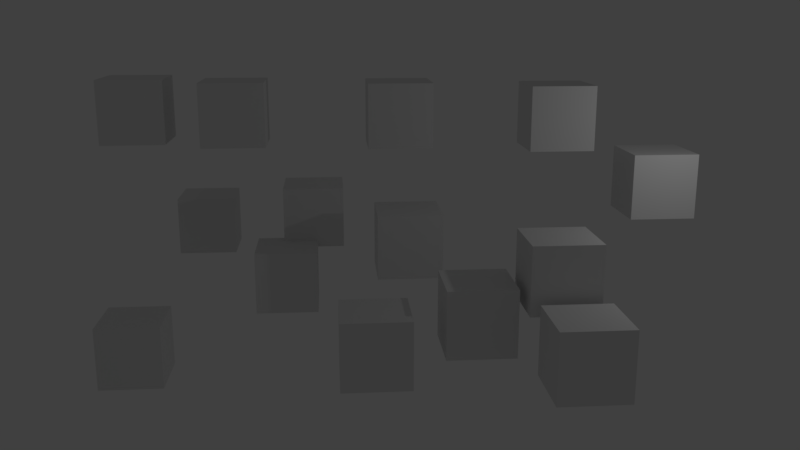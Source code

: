 # Source: upbge_test.blend  (saved by Blender 2.77.3; exported with 4.5.12 LTS)
import bpy
from mathutils import Matrix  # noqa: F401  (used for matrix-valued properties, if any)

bpy.ops.wm.read_factory_settings(use_empty=True)
scene = bpy.context.scene
scene.name = 'Scene'

# ---- collections
col_collection_1 = bpy.data.collections.new('Collection 1'); scene.collection.children.link(col_collection_1)
col_collection_11 = bpy.data.collections.new('Collection 11'); scene.collection.children.link(col_collection_11)
col_collection_11.hide_render = True
col_collection_11.hide_viewport = True

# ---- materials (node trees are filled in below, after node groups)
mat_material_001 = bpy.data.materials.new('Material.001')
mat_material_001.alpha_threshold = 0.0
mat_material_001.use_transparent_shadow = False
mat_material_001.roughness = 0.5
mat_material_001.line_color = (0.0, 0.0, 0.0, 1.0)
mat_material = bpy.data.materials.new('Material')
mat_material.alpha_threshold = 0.0
mat_material.use_transparent_shadow = False
mat_material.diffuse_color = (0.8, 0.01307, 0.0, 1.0)
mat_material.roughness = 0.5
mat_material.line_color = (0.0, 0.0, 0.0, 1.0)

# ---- material node trees

# ---- world
world_world = bpy.data.worlds.new('World'); scene.world = world_world
world_world.color = (0.05088, 0.05088, 0.05088)
world_world.use_sun_shadow = False
world_world.sun_shadow_jitter_overblur = 0.0
world_world.cycles.sampling_method = 'MANUAL'

# ---- cameras
cam_camera = bpy.data.cameras.new('Camera')
cam_camera.clip_end = 100.0
cam_camera.lens = 35.0
cam_camera.sensor_width = 32.0
cam_camera.sensor_height = 18.0
cam_camera.ortho_scale = 7.314
cam_camera.dof.focus_distance = 0.0
cam_camera.dof.aperture_fstop = 128.0

# ---- lights
light_lamp = bpy.data.lights.new('Lamp', 'POINT')
light_lamp.transmission_factor = 0.0
light_lamp.cutoff_distance = 30.0
light_lamp.energy = 100.0
light_lamp.shadow_buffer_clip_start = 1.001
light_lamp.shadow_soft_size = 0.1
light_lamp.shadow_maximum_resolution = 0.006
light_lamp.use_absolute_resolution = True

# ---- meshes
me_cube_014 = bpy.data.meshes.new('Cube.014')
me_cube_014.from_pydata([(1.0, 1.0, -1.0), (1.0, -1.0, -1.0), (-1.0, -1.0, -1.0), (-1.0, 1.0, -1.0), (1.0, 1.0, 1.0), (1.0, -1.0, 1.0), (-1.0, -1.0, 1.0), (-1.0, 1.0, 1.0)], [], [(0, 1, 2, 3), (4, 7, 6, 5), (0, 4, 5, 1), (1, 5, 6, 2), (2, 6, 7, 3), (4, 0, 3, 7)])
me_cube_014.materials.append(mat_material_001)
me_cube_014.use_remesh_preserve_volume = False
me_cube_014.use_remesh_preserve_attributes = False
me_cube_014.use_mirror_vertex_groups = False
me_cube_014.update()
me_cube_013 = bpy.data.meshes.new('Cube.013')
me_cube_013.from_pydata([(1.0, 1.0, -1.0), (1.0, -1.0, -1.0), (-1.0, -1.0, -1.0), (-1.0, 1.0, -1.0), (1.0, 1.0, 1.0), (1.0, -1.0, 1.0), (-1.0, -1.0, 1.0), (-1.0, 1.0, 1.0)], [], [(0, 1, 2, 3), (4, 7, 6, 5), (0, 4, 5, 1), (1, 5, 6, 2), (2, 6, 7, 3), (4, 0, 3, 7)])
me_cube_013.materials.append(mat_material_001)
me_cube_013.use_remesh_preserve_volume = False
me_cube_013.use_remesh_preserve_attributes = False
me_cube_013.use_mirror_vertex_groups = False
me_cube_013.update()
me_cube_012 = bpy.data.meshes.new('Cube.012')
me_cube_012.from_pydata([(1.0, 1.0, -1.0), (1.0, -1.0, -1.0), (-1.0, -1.0, -1.0), (-1.0, 1.0, -1.0), (1.0, 1.0, 1.0), (1.0, -1.0, 1.0), (-1.0, -1.0, 1.0), (-1.0, 1.0, 1.0)], [], [(0, 1, 2, 3), (4, 7, 6, 5), (0, 4, 5, 1), (1, 5, 6, 2), (2, 6, 7, 3), (4, 0, 3, 7)])
me_cube_012.materials.append(mat_material_001)
me_cube_012.use_remesh_preserve_volume = False
me_cube_012.use_remesh_preserve_attributes = False
me_cube_012.use_mirror_vertex_groups = False
me_cube_012.update()
me_cube_011 = bpy.data.meshes.new('Cube.011')
me_cube_011.from_pydata([(1.0, 1.0, -1.0), (1.0, -1.0, -1.0), (-1.0, -1.0, -1.0), (-1.0, 1.0, -1.0), (1.0, 1.0, 1.0), (1.0, -1.0, 1.0), (-1.0, -1.0, 1.0), (-1.0, 1.0, 1.0)], [], [(0, 1, 2, 3), (4, 7, 6, 5), (0, 4, 5, 1), (1, 5, 6, 2), (2, 6, 7, 3), (4, 0, 3, 7)])
me_cube_011.materials.append(mat_material_001)
me_cube_011.use_remesh_preserve_volume = False
me_cube_011.use_remesh_preserve_attributes = False
me_cube_011.use_mirror_vertex_groups = False
me_cube_011.update()
me_cube_010 = bpy.data.meshes.new('Cube.010')
me_cube_010.from_pydata([(1.0, 1.0, -1.0), (1.0, -1.0, -1.0), (-1.0, -1.0, -1.0), (-1.0, 1.0, -1.0), (1.0, 1.0, 1.0), (1.0, -1.0, 1.0), (-1.0, -1.0, 1.0), (-1.0, 1.0, 1.0)], [], [(0, 1, 2, 3), (4, 7, 6, 5), (0, 4, 5, 1), (1, 5, 6, 2), (2, 6, 7, 3), (4, 0, 3, 7)])
me_cube_010.materials.append(mat_material_001)
me_cube_010.use_remesh_preserve_volume = False
me_cube_010.use_remesh_preserve_attributes = False
me_cube_010.use_mirror_vertex_groups = False
me_cube_010.update()
me_cube_009 = bpy.data.meshes.new('Cube.009')
me_cube_009.from_pydata([(1.0, 1.0, -1.0), (1.0, -1.0, -1.0), (-1.0, -1.0, -1.0), (-1.0, 1.0, -1.0), (1.0, 1.0, 1.0), (1.0, -1.0, 1.0), (-1.0, -1.0, 1.0), (-1.0, 1.0, 1.0)], [], [(0, 1, 2, 3), (4, 7, 6, 5), (0, 4, 5, 1), (1, 5, 6, 2), (2, 6, 7, 3), (4, 0, 3, 7)])
me_cube_009.materials.append(mat_material_001)
me_cube_009.use_remesh_preserve_volume = False
me_cube_009.use_remesh_preserve_attributes = False
me_cube_009.use_mirror_vertex_groups = False
me_cube_009.update()
me_cube_008 = bpy.data.meshes.new('Cube.008')
me_cube_008.from_pydata([(1.0, 1.0, -1.0), (1.0, -1.0, -1.0), (-1.0, -1.0, -1.0), (-1.0, 1.0, -1.0), (1.0, 1.0, 1.0), (1.0, -1.0, 1.0), (-1.0, -1.0, 1.0), (-1.0, 1.0, 1.0)], [], [(0, 1, 2, 3), (4, 7, 6, 5), (0, 4, 5, 1), (1, 5, 6, 2), (2, 6, 7, 3), (4, 0, 3, 7)])
me_cube_008.materials.append(mat_material_001)
me_cube_008.use_remesh_preserve_volume = False
me_cube_008.use_remesh_preserve_attributes = False
me_cube_008.use_mirror_vertex_groups = False
me_cube_008.update()
me_cube_007 = bpy.data.meshes.new('Cube.007')
me_cube_007.from_pydata([(1.0, 1.0, -1.0), (1.0, -1.0, -1.0), (-1.0, -1.0, -1.0), (-1.0, 1.0, -1.0), (1.0, 1.0, 1.0), (1.0, -1.0, 1.0), (-1.0, -1.0, 1.0), (-1.0, 1.0, 1.0)], [], [(0, 1, 2, 3), (4, 7, 6, 5), (0, 4, 5, 1), (1, 5, 6, 2), (2, 6, 7, 3), (4, 0, 3, 7)])
me_cube_007.materials.append(mat_material_001)
me_cube_007.use_remesh_preserve_volume = False
me_cube_007.use_remesh_preserve_attributes = False
me_cube_007.use_mirror_vertex_groups = False
me_cube_007.update()
me_cube_006 = bpy.data.meshes.new('Cube.006')
me_cube_006.from_pydata([(1.0, 1.0, -1.0), (1.0, -1.0, -1.0), (-1.0, -1.0, -1.0), (-1.0, 1.0, -1.0), (1.0, 1.0, 1.0), (1.0, -1.0, 1.0), (-1.0, -1.0, 1.0), (-1.0, 1.0, 1.0)], [], [(0, 1, 2, 3), (4, 7, 6, 5), (0, 4, 5, 1), (1, 5, 6, 2), (2, 6, 7, 3), (4, 0, 3, 7)])
me_cube_006.materials.append(mat_material_001)
me_cube_006.use_remesh_preserve_volume = False
me_cube_006.use_remesh_preserve_attributes = False
me_cube_006.use_mirror_vertex_groups = False
me_cube_006.update()
me_cube_005 = bpy.data.meshes.new('Cube.005')
me_cube_005.from_pydata([(1.0, 1.0, -1.0), (1.0, -1.0, -1.0), (-1.0, -1.0, -1.0), (-1.0, 1.0, -1.0), (1.0, 1.0, 1.0), (1.0, -1.0, 1.0), (-1.0, -1.0, 1.0), (-1.0, 1.0, 1.0)], [], [(0, 1, 2, 3), (4, 7, 6, 5), (0, 4, 5, 1), (1, 5, 6, 2), (2, 6, 7, 3), (4, 0, 3, 7)])
me_cube_005.materials.append(mat_material_001)
me_cube_005.use_remesh_preserve_volume = False
me_cube_005.use_remesh_preserve_attributes = False
me_cube_005.use_mirror_vertex_groups = False
me_cube_005.update()
me_cube_004 = bpy.data.meshes.new('Cube.004')
me_cube_004.from_pydata([(1.0, 1.0, -1.0), (1.0, -1.0, -1.0), (-1.0, -1.0, -1.0), (-1.0, 1.0, -1.0), (1.0, 1.0, 1.0), (1.0, -1.0, 1.0), (-1.0, -1.0, 1.0), (-1.0, 1.0, 1.0)], [], [(0, 1, 2, 3), (4, 7, 6, 5), (0, 4, 5, 1), (1, 5, 6, 2), (2, 6, 7, 3), (4, 0, 3, 7)])
me_cube_004.materials.append(mat_material_001)
me_cube_004.use_remesh_preserve_volume = False
me_cube_004.use_remesh_preserve_attributes = False
me_cube_004.use_mirror_vertex_groups = False
me_cube_004.update()
me_cube_003 = bpy.data.meshes.new('Cube.003')
me_cube_003.from_pydata([(1.0, 1.0, -1.0), (1.0, -1.0, -1.0), (-1.0, -1.0, -1.0), (-1.0, 1.0, -1.0), (1.0, 1.0, 1.0), (1.0, -1.0, 1.0), (-1.0, -1.0, 1.0), (-1.0, 1.0, 1.0)], [], [(0, 1, 2, 3), (4, 7, 6, 5), (0, 4, 5, 1), (1, 5, 6, 2), (2, 6, 7, 3), (4, 0, 3, 7)])
me_cube_003.materials.append(mat_material_001)
me_cube_003.use_remesh_preserve_volume = False
me_cube_003.use_remesh_preserve_attributes = False
me_cube_003.use_mirror_vertex_groups = False
me_cube_003.update()
me_cube_002 = bpy.data.meshes.new('Cube.002')
me_cube_002.from_pydata([(1.0, 1.0, -1.0), (1.0, -1.0, -1.0), (-1.0, -1.0, -1.0), (-1.0, 1.0, -1.0), (1.0, 1.0, 1.0), (1.0, -1.0, 1.0), (-1.0, -1.0, 1.0), (-1.0, 1.0, 1.0)], [], [(0, 1, 2, 3), (4, 7, 6, 5), (0, 4, 5, 1), (1, 5, 6, 2), (2, 6, 7, 3), (4, 0, 3, 7)])
me_cube_002.materials.append(mat_material_001)
me_cube_002.use_remesh_preserve_volume = False
me_cube_002.use_remesh_preserve_attributes = False
me_cube_002.use_mirror_vertex_groups = False
me_cube_002.update()
me_cube = bpy.data.meshes.new('Cube')
me_cube.from_pydata([(1.0, 1.0, -1.0), (1.0, -1.0, -1.0), (-1.0, -1.0, -1.0), (-1.0, 1.0, -1.0), (1.0, 1.0, 1.0), (1.0, -1.0, 1.0), (-1.0, -1.0, 1.0), (-1.0, 1.0, 1.0)], [], [(0, 1, 2, 3), (4, 7, 6, 5), (0, 4, 5, 1), (1, 5, 6, 2), (2, 6, 7, 3), (4, 0, 3, 7)])
me_cube.materials.append(mat_material_001)
me_cube.use_remesh_preserve_volume = False
me_cube.use_remesh_preserve_attributes = False
me_cube.use_mirror_vertex_groups = False
me_cube.update()
me_cube_001 = bpy.data.meshes.new('Cube.001')
me_cube_001.from_pydata([(-0.9808, 7.153e-07, 0.1951), (-0.9239, 7.153e-07, 0.3827), (-0.8315, 7.153e-07, 0.5556), (-0.7071, 7.153e-07, 0.7071), (-0.5556, 7.153e-07, 0.8315), (-0.3827, 7.153e-07, 0.9239), (-0.1951, 7.153e-07, 0.9808), (-1.0, 7.153e-07, -7.153e-07), (-0.9808, 7.153e-07, -0.1951), (-0.9239, 7.153e-07, -0.3827), (-0.8315, 7.153e-07, -0.5556), (-0.7071, 7.153e-07, -0.7071), (-0.5556, 7.153e-07, -0.8315), (-0.3827, 7.153e-07, -0.9239), (-0.1951, 7.153e-07, -0.9808), (-0.9619, 0.1913, 0.1951), (-0.9061, 0.1802, 0.3827), (-0.8155, 0.1622, 0.5556), (-0.6935, 0.138, 0.7071), (-0.5449, 0.1084, 0.8315), (-0.3753, 0.07466, 0.9239), (-0.1913, 0.03806, 0.9808), (-0.9808, 0.1951, -7.153e-07), (-0.9619, 0.1913, -0.1951), (-0.9061, 0.1802, -0.3827), (-0.8155, 0.1622, -0.5556), (-0.6935, 0.138, -0.7071), (-0.5449, 0.1084, -0.8315), (-0.3753, 0.07466, -0.9239), (-0.1913, 0.03806, -0.9808), (-0.9061, 0.3753, 0.1951), (-0.8536, 0.3536, 0.3827), (-0.7682, 0.3182, 0.5556), (-0.6533, 0.2706, 0.7071), (-0.5133, 0.2126, 0.8315), (-0.3536, 0.1464, 0.9239), (-0.1802, 0.07466, 0.9808), (-0.9239, 0.3827, -7.153e-07), (-0.9061, 0.3753, -0.1951), (-0.8536, 0.3536, -0.3827), (-0.7682, 0.3182, -0.5556), (-0.6533, 0.2706, -0.7071), (-0.5133, 0.2126, -0.8315), (-0.3536, 0.1464, -0.9239), (-0.1802, 0.07466, -0.9808), (-0.8155, 0.5449, 0.1951), (-0.7682, 0.5133, 0.3827), (-0.6913, 0.4619, 0.5556), (-0.5879, 0.3928, 0.7071), (-0.4619, 0.3087, 0.8315), (-0.3182, 0.2126, 0.9239), (-0.1622, 0.1084, 0.9808), (-0.8315, 0.5556, -7.153e-07), (-0.8155, 0.5449, -0.1951), (-0.7682, 0.5133, -0.3827), (-0.6913, 0.4619, -0.5556), (-0.5879, 0.3928, -0.7071), (-0.4619, 0.3087, -0.8315), (-0.3182, 0.2126, -0.9239), (-0.1622, 0.1084, -0.9808), (-0.6935, 0.6935, 0.1951), (-0.6533, 0.6533, 0.3827), (-0.5879, 0.5879, 0.5556), (-0.5, 0.5, 0.7071), (-0.3928, 0.3928, 0.8315), (-0.2706, 0.2706, 0.9239), (-0.1379, 0.138, 0.9808), (-0.7071, 0.7071, -7.153e-07), (-0.6935, 0.6935, -0.1951), (-0.6533, 0.6533, -0.3827), (-0.5879, 0.5879, -0.5556), (-0.5, 0.5, -0.7071), (-0.3928, 0.3928, -0.8315), (-0.2706, 0.2706, -0.9239), (-0.1379, 0.138, -0.9808), (-0.5449, 0.8155, 0.1951), (-0.5133, 0.7682, 0.3827), (-0.4619, 0.6913, 0.5556), (-0.3928, 0.5879, 0.7071), (-0.3087, 0.4619, 0.8315), (-0.2126, 0.3182, 0.9239), (-0.1084, 0.1622, 0.9808), (-0.5556, 0.8315, -7.153e-07), (-0.5449, 0.8155, -0.1951), (-0.5133, 0.7682, -0.3827), (-0.4619, 0.6913, -0.5556), (-0.3928, 0.5879, -0.7071), (-0.3087, 0.4619, -0.8315), (-0.2126, 0.3182, -0.9239), (-0.1084, 0.1622, -0.9808), (-0.3753, 0.9061, 0.1951), (-0.3536, 0.8536, 0.3827), (-0.3182, 0.7682, 0.5556), (-0.2706, 0.6533, 0.7071), (-0.2126, 0.5133, 0.8315), (-0.1464, 0.3536, 0.9239), (-0.07466, 0.1802, 0.9808), (-0.3827, 0.9239, -7.153e-07), (-0.3753, 0.9061, -0.1951), (-0.3536, 0.8536, -0.3827), (-0.3182, 0.7682, -0.5556), (-0.2706, 0.6533, -0.7071), (-0.2126, 0.5133, -0.8315), (-0.1464, 0.3536, -0.9239), (-0.07466, 0.1802, -0.9808), (-0.1913, 0.9619, 0.1951), (-0.1802, 0.9061, 0.3827), (-0.1622, 0.8155, 0.5556), (-0.1379, 0.6935, 0.7071), (-0.1084, 0.5449, 0.8315), (-0.07466, 0.3753, 0.9239), (-0.03806, 0.1913, 0.9808), (-0.1951, 0.9808, -7.153e-07), (-0.1913, 0.9619, -0.1951), (-0.1802, 0.9061, -0.3827), (-0.1622, 0.8155, -0.5556), (-0.1379, 0.6935, -0.7071), (-0.1084, 0.5449, -0.8315), (-0.07466, 0.3753, -0.9239), (-0.03806, 0.1913, -0.9808), (1.192e-06, 0.9808, 0.1951), (1.192e-06, 0.9239, 0.3827), (1.192e-06, 0.8315, 0.5556), (1.192e-06, 0.7071, 0.7071), (1.192e-06, 0.5556, 0.8315), (1.192e-06, 0.3827, 0.9239), (1.192e-06, 0.1951, 0.9808), (1.192e-06, 1.0, -7.153e-07), (1.192e-06, 0.9808, -0.1951), (1.192e-06, 0.9239, -0.3827), (1.192e-06, 0.8315, -0.5556), (1.192e-06, 0.7071, -0.7071), (1.192e-06, 0.5556, -0.8315), (1.192e-06, 0.3827, -0.9239), (1.192e-06, 0.1951, -0.9808), (0.1913, 0.9619, 0.1951), (0.1802, 0.9061, 0.3827), (0.1622, 0.8155, 0.5556), (0.138, 0.6935, 0.7071), (0.1084, 0.5449, 0.8315), (0.07466, 0.3753, 0.9239), (0.03806, 0.1913, 0.9808), (0.1951, 0.9808, -7.153e-07), (0.1913, 0.9619, -0.1951), (0.1802, 0.9061, -0.3827), (0.1622, 0.8155, -0.5556), (0.138, 0.6935, -0.7071), (0.1084, 0.5449, -0.8315), (0.07466, 0.3753, -0.9239), (0.03806, 0.1913, -0.9808), (0.3753, 0.9061, 0.1951), (0.3536, 0.8536, 0.3827), (0.3182, 0.7682, 0.5556), (0.2706, 0.6533, 0.7071), (0.2126, 0.5133, 0.8315), (0.1464, 0.3536, 0.9239), (0.07466, 0.1802, 0.9808), (0.3827, 0.9239, -7.153e-07), (0.3753, 0.9061, -0.1951), (0.3536, 0.8536, -0.3827), (0.3182, 0.7682, -0.5556), (0.2706, 0.6533, -0.7071), (0.2126, 0.5133, -0.8315), (0.1464, 0.3536, -0.9239), (0.07466, 0.1802, -0.9808), (0.5449, 0.8155, 0.1951), (0.5133, 0.7682, 0.3827), (0.4619, 0.6913, 0.5556), (0.3928, 0.5879, 0.7071), (0.3087, 0.4619, 0.8315), (0.2126, 0.3182, 0.9239), (0.1084, 0.1622, 0.9808), (0.5556, 0.8315, -7.153e-07), (0.5449, 0.8155, -0.1951), (0.5133, 0.7682, -0.3827), (0.4619, 0.6913, -0.5556), (0.3928, 0.5879, -0.7071), (0.3087, 0.4619, -0.8315), (0.2126, 0.3182, -0.9239), (0.1084, 0.1622, -0.9808), (0.6935, 0.6935, 0.1951), (0.6533, 0.6533, 0.3827), (0.5879, 0.5879, 0.5556), (0.5, 0.5, 0.7071), (0.3928, 0.3928, 0.8315), (0.2706, 0.2706, 0.9239), (0.138, 0.138, 0.9808), (0.7071, 0.7071, -7.153e-07), (0.6935, 0.6935, -0.1951), (0.6533, 0.6533, -0.3827), (0.5879, 0.5879, -0.5556), (0.5, 0.5, -0.7071), (0.3928, 0.3928, -0.8315), (0.2706, 0.2706, -0.9239), (0.138, 0.138, -0.9808), (0.8155, 0.5449, 0.1951), (0.7682, 0.5133, 0.3827), (0.6913, 0.4619, 0.5556), (0.5879, 0.3928, 0.7071), (0.4619, 0.3087, 0.8315), (0.3182, 0.2126, 0.9239), (0.1622, 0.1084, 0.9808), (0.8315, 0.5556, -7.153e-07), (0.8155, 0.5449, -0.1951), (0.7682, 0.5133, -0.3827), (0.6913, 0.4619, -0.5556), (0.5879, 0.3928, -0.7071), (0.4619, 0.3087, -0.8315), (0.3182, 0.2126, -0.9239), (0.1622, 0.1084, -0.9808), (0.9061, 0.3753, 0.1951), (0.8536, 0.3536, 0.3827), (0.7682, 0.3182, 0.5556), (0.6533, 0.2706, 0.7071), (0.5133, 0.2126, 0.8315), (0.3536, 0.1464, 0.9239), (0.1802, 0.07466, 0.9808), (0.9239, 0.3827, -7.153e-07), (0.9061, 0.3753, -0.1951), (0.8536, 0.3536, -0.3827), (0.7682, 0.3182, -0.5556), (0.6533, 0.2706, -0.7071), (0.5133, 0.2126, -0.8315), (0.3536, 0.1464, -0.9239), (0.1802, 0.07466, -0.9808), (0.9619, 0.1913, 0.1951), (0.9061, 0.1802, 0.3827), (0.8155, 0.1622, 0.5556), (0.6935, 0.138, 0.7071), (0.5449, 0.1084, 0.8315), (0.3753, 0.07466, 0.9239), (0.1913, 0.03806, 0.9808), (0.9808, 0.1951, -7.153e-07), (0.9619, 0.1913, -0.1951), (0.9061, 0.1802, -0.3827), (0.8155, 0.1622, -0.5556), (0.6935, 0.138, -0.7071), (0.5449, 0.1084, -0.8315), (0.3753, 0.07466, -0.9239), (0.1913, 0.03806, -0.9808), (0.9808, 4.768e-07, 0.1951), (0.9239, 7.153e-07, 0.3827), (0.8315, 4.768e-07, 0.5556), (0.7071, 4.768e-07, 0.7071), (0.5556, 7.153e-07, 0.8315), (0.3827, 7.153e-07, 0.9239), (0.1951, 7.153e-07, 0.9808), (1.0, 7.153e-07, -7.153e-07), (0.9808, 7.153e-07, -0.1951), (0.9239, 7.153e-07, -0.3827), (0.8315, 4.768e-07, -0.5556), (0.7071, 4.768e-07, -0.7071), (0.5556, 7.153e-07, -0.8315), (0.3827, 7.153e-07, -0.9239), (0.1951, 7.153e-07, -0.9808), (0.9619, -0.1913, 0.1951), (0.9061, -0.1802, 0.3827), (0.8155, -0.1622, 0.5556), (0.6935, -0.1379, 0.7071), (0.5449, -0.1084, 0.8315), (0.3753, -0.07466, 0.9239), (0.1913, -0.03806, 0.9808), (0.9808, -0.1951, -7.153e-07), (0.9619, -0.1913, -0.1951), (0.9061, -0.1802, -0.3827), (0.8155, -0.1622, -0.5556), (0.6935, -0.1379, -0.7071), (0.5449, -0.1084, -0.8315), (0.3753, -0.07466, -0.9239), (0.1913, -0.03806, -0.9808), (0.9061, -0.3753, 0.1951), (0.8536, -0.3536, 0.3827), (0.7682, -0.3182, 0.5556), (0.6533, -0.2706, 0.7071), (0.5133, -0.2126, 0.8315), (0.3536, -0.1464, 0.9239), (0.1802, -0.07466, 0.9808), (0.9239, -0.3827, -7.153e-07), (0.9061, -0.3753, -0.1951), (0.8536, -0.3536, -0.3827), (0.7682, -0.3182, -0.5556), (0.6533, -0.2706, -0.7071), (0.5133, -0.2126, -0.8315), (0.3536, -0.1464, -0.9239), (0.1802, -0.07466, -0.9808), (1.192e-06, 7.153e-07, -1.0), (0.8155, -0.5449, 0.1951), (0.7682, -0.5133, 0.3827), (0.6913, -0.4619, 0.5556), (0.5879, -0.3928, 0.7071), (0.4619, -0.3087, 0.8315), (0.3182, -0.2126, 0.9239), (0.1622, -0.1084, 0.9808), (0.8315, -0.5556, -7.153e-07), (0.8155, -0.5449, -0.1951), (0.7682, -0.5133, -0.3827), (0.6913, -0.4619, -0.5556), (0.5879, -0.3928, -0.7071), (0.4619, -0.3087, -0.8315), (0.3182, -0.2126, -0.9239), (0.1622, -0.1084, -0.9808), (0.6935, -0.6935, 0.1951), (0.6533, -0.6533, 0.3827), (0.5879, -0.5879, 0.5556), (0.5, -0.5, 0.7071), (0.3928, -0.3928, 0.8315), (0.2706, -0.2706, 0.9239), (0.138, -0.1379, 0.9808), (0.7071, -0.7071, -7.153e-07), (0.6935, -0.6935, -0.1951), (0.6533, -0.6533, -0.3827), (0.5879, -0.5879, -0.5556), (0.5, -0.5, -0.7071), (0.3928, -0.3928, -0.8315), (0.2706, -0.2706, -0.9239), (0.138, -0.1379, -0.9808), (0.5449, -0.8155, 0.1951), (0.5133, -0.7682, 0.3827), (0.4619, -0.6913, 0.5556), (0.3928, -0.5879, 0.7071), (0.3087, -0.4619, 0.8315), (0.2126, -0.3182, 0.9239), (0.1084, -0.1622, 0.9808), (0.5556, -0.8315, -7.153e-07), (0.5449, -0.8155, -0.1951), (0.5133, -0.7682, -0.3827), (0.4619, -0.6913, -0.5556), (0.3928, -0.5879, -0.7071), (0.3087, -0.4619, -0.8315), (0.2126, -0.3182, -0.9239), (0.1084, -0.1622, -0.9808), (0.3753, -0.9061, 0.1951), (0.3536, -0.8536, 0.3827), (0.3182, -0.7682, 0.5556), (0.2706, -0.6533, 0.7071), (0.2126, -0.5133, 0.8315), (0.1464, -0.3536, 0.9239), (0.07466, -0.1802, 0.9808), (0.3827, -0.9239, -7.153e-07), (0.3753, -0.9061, -0.1951), (0.3536, -0.8536, -0.3827), (0.3182, -0.7682, -0.5556), (0.2706, -0.6533, -0.7071), (0.2126, -0.5133, -0.8315), (0.1464, -0.3536, -0.9239), (0.07466, -0.1802, -0.9808), (0.1913, -0.9619, 0.1951), (0.1802, -0.9061, 0.3827), (0.1622, -0.8155, 0.5556), (0.138, -0.6935, 0.7071), (0.1084, -0.5449, 0.8315), (0.07466, -0.3753, 0.9239), (0.03806, -0.1913, 0.9808), (0.1951, -0.9808, -7.153e-07), (0.1913, -0.9619, -0.1951), (0.1802, -0.9061, -0.3827), (0.1622, -0.8155, -0.5556), (0.138, -0.6935, -0.7071), (0.1084, -0.5449, -0.8315), (0.07466, -0.3753, -0.9239), (0.03806, -0.1913, -0.9808), (9.537e-07, -0.9808, 0.1951), (9.537e-07, -0.9239, 0.3827), (9.537e-07, -0.8315, 0.5556), (9.537e-07, -0.7071, 0.7071), (1.073e-06, -0.5556, 0.8315), (1.073e-06, -0.3827, 0.9239), (1.073e-06, -0.1951, 0.9808), (9.537e-07, -1.0, -7.153e-07), (9.537e-07, -0.9808, -0.1951), (1.073e-06, -0.9239, -0.3827), (9.537e-07, -0.8315, -0.5556), (9.537e-07, -0.7071, -0.7071), (1.073e-06, -0.5556, -0.8315), (1.073e-06, -0.3827, -0.9239), (1.073e-06, -0.1951, -0.9808), (-0.1913, -0.9619, 0.1951), (-0.1802, -0.9061, 0.3827), (-0.1622, -0.8155, 0.5556), (-0.1379, -0.6935, 0.7071), (-0.1084, -0.5449, 0.8315), (-0.07466, -0.3753, 0.9239), (-0.03806, -0.1913, 0.9808), (-0.1951, -0.9808, -7.153e-07), (-0.1913, -0.9619, -0.1951), (-0.1802, -0.9061, -0.3827), (-0.1622, -0.8155, -0.5556), (-0.1379, -0.6935, -0.7071), (-0.1084, -0.5449, -0.8315), (-0.07466, -0.3753, -0.9239), (-0.03806, -0.1913, -0.9808), (-0.3753, -0.9061, 0.1951), (-0.3536, -0.8536, 0.3827), (-0.3182, -0.7682, 0.5556), (-0.2706, -0.6533, 0.7071), (-0.2126, -0.5133, 0.8315), (-0.1464, -0.3536, 0.9239), (-0.07466, -0.1802, 0.9808), (-0.3827, -0.9239, -7.153e-07), (-0.3753, -0.9061, -0.1951), (-0.3536, -0.8536, -0.3827), (-0.3182, -0.7682, -0.5556), (-0.2706, -0.6533, -0.7071), (-0.2126, -0.5133, -0.8315), (-0.1464, -0.3536, -0.9239), (-0.07466, -0.1802, -0.9808), (-0.5449, -0.8155, 0.1951), (-0.5133, -0.7682, 0.3827), (-0.4619, -0.6913, 0.5556), (-0.3928, -0.5879, 0.7071), (-0.3087, -0.4619, 0.8315), (-0.2126, -0.3182, 0.9239), (-0.1084, -0.1622, 0.9808), (9.537e-07, 4.768e-07, 1.0), (-0.5556, -0.8315, -7.153e-07), (-0.5449, -0.8155, -0.1951), (-0.5133, -0.7682, -0.3827), (-0.4619, -0.6913, -0.5556), (-0.3928, -0.5879, -0.7071), (-0.3087, -0.4619, -0.8315), (-0.2126, -0.3182, -0.9239), (-0.1084, -0.1622, -0.9808), (-0.6935, -0.6935, 0.1951), (-0.6533, -0.6533, 0.3827), (-0.5879, -0.5879, 0.5556), (-0.5, -0.5, 0.7071), (-0.3928, -0.3928, 0.8315), (-0.2706, -0.2706, 0.9239), (-0.1379, -0.1379, 0.9808), (-0.7071, -0.7071, -7.153e-07), (-0.6935, -0.6935, -0.1951), (-0.6533, -0.6533, -0.3827), (-0.5879, -0.5879, -0.5556), (-0.5, -0.5, -0.7071), (-0.3928, -0.3928, -0.8315), (-0.2706, -0.2706, -0.9239), (-0.1379, -0.1379, -0.9808), (-0.8155, -0.5449, 0.1951), (-0.7682, -0.5133, 0.3827), (-0.6913, -0.4619, 0.5556), (-0.5879, -0.3928, 0.7071), (-0.4619, -0.3087, 0.8315), (-0.3182, -0.2126, 0.9239), (-0.1622, -0.1084, 0.9808), (-0.8315, -0.5556, -7.153e-07), (-0.8155, -0.5449, -0.1951), (-0.7682, -0.5133, -0.3827), (-0.6913, -0.4619, -0.5556), (-0.5879, -0.3928, -0.7071), (-0.4619, -0.3087, -0.8315), (-0.3182, -0.2126, -0.9239), (-0.1622, -0.1084, -0.9808), (-0.9061, -0.3753, 0.1951), (-0.8536, -0.3536, 0.3827), (-0.7682, -0.3182, 0.5556), (-0.6533, -0.2706, 0.7071), (-0.5133, -0.2126, 0.8315), (-0.3536, -0.1464, 0.9239), (-0.1802, -0.07466, 0.9808), (-0.9239, -0.3827, -7.153e-07), (-0.9061, -0.3753, -0.1951), (-0.8536, -0.3536, -0.3827), (-0.7682, -0.3182, -0.5556), (-0.6533, -0.2706, -0.7071), (-0.5133, -0.2126, -0.8315), (-0.3536, -0.1464, -0.9239), (-0.1802, -0.07466, -0.9808), (-0.9619, -0.1913, 0.1951), (-0.9061, -0.1802, 0.3827), (-0.8155, -0.1622, 0.5556), (-0.6935, -0.1379, 0.7071), (-0.5449, -0.1084, 0.8315), (-0.3753, -0.07466, 0.9239), (-0.1913, -0.03806, 0.9808), (-0.9808, -0.1951, -7.153e-07), (-0.9619, -0.1913, -0.1951), (-0.9061, -0.1802, -0.3827), (-0.8155, -0.1622, -0.5556), (-0.6935, -0.1379, -0.7071), (-0.5449, -0.1084, -0.8315), (-0.3753, -0.07466, -0.9239), (-0.1913, -0.03806, -0.9808)], [], [(11, 10, 25, 26), (10, 9, 24, 25), (0, 1, 16, 15), (1, 2, 17, 16), (2, 3, 18, 17), (12, 11, 26, 27), (6, 413, 21), (5, 6, 21, 20), (7, 0, 15, 22), (4, 5, 20, 19), (285, 14, 29), (14, 13, 28, 29), (8, 7, 22, 23), (9, 8, 23, 24), (3, 4, 19, 18), (13, 12, 27, 28), (24, 23, 38, 39), (18, 19, 34, 33), (28, 27, 42, 43), (25, 24, 39, 40), (17, 18, 33, 32), (16, 17, 32, 31), (27, 26, 41, 42), (26, 25, 40, 41), (15, 16, 31, 30), (21, 413, 36), (20, 21, 36, 35), (22, 15, 30, 37), (19, 20, 35, 34), (285, 29, 44), (29, 28, 43, 44), (23, 22, 37, 38), (285, 44, 59), (38, 37, 52, 53), (33, 34, 49, 48), (44, 43, 58, 59), (43, 42, 57, 58), (39, 38, 53, 54), (40, 39, 54, 55), (32, 33, 48, 47), (42, 41, 56, 57), (41, 40, 55, 56), (31, 32, 47, 46), (30, 31, 46, 45), (36, 413, 51), (37, 30, 45, 52), (35, 36, 51, 50), (34, 35, 50, 49), (45, 46, 61, 60), (52, 45, 60, 67), (50, 51, 66, 65), (285, 59, 74), (53, 52, 67, 68), (49, 50, 65, 64), (48, 49, 64, 63), (59, 58, 73, 74), (54, 53, 68, 69), (47, 48, 63, 62), (58, 57, 72, 73), (57, 56, 71, 72), (55, 54, 69, 70), (56, 55, 70, 71), (46, 47, 62, 61), (51, 413, 66), (66, 413, 81), (71, 70, 85, 86), (60, 61, 76, 75), (65, 66, 81, 80), (285, 74, 89), (67, 60, 75, 82), (68, 67, 82, 83), (64, 65, 80, 79), (74, 73, 88, 89), (69, 68, 83, 84), (63, 64, 79, 78), (62, 63, 78, 77), (73, 72, 87, 88), (70, 69, 84, 85), (61, 62, 77, 76), (72, 71, 86, 87), (85, 84, 99, 100), (77, 78, 93, 92), (76, 77, 92, 91), (87, 86, 101, 102), (86, 85, 100, 101), (75, 76, 91, 90), (81, 413, 96), (80, 81, 96, 95), (82, 75, 90, 97), (79, 80, 95, 94), (285, 89, 104), (89, 88, 103, 104), (83, 82, 97, 98), (84, 83, 98, 99), (78, 79, 94, 93), (88, 87, 102, 103), (93, 94, 109, 108), (104, 103, 118, 119), (103, 102, 117, 118), (99, 98, 113, 114), (100, 99, 114, 115), (92, 93, 108, 107), (102, 101, 116, 117), (101, 100, 115, 116), (91, 92, 107, 106), (90, 91, 106, 105), (96, 413, 111), (97, 90, 105, 112), (95, 96, 111, 110), (94, 95, 110, 109), (285, 104, 119), (98, 97, 112, 113), (113, 112, 127, 128), (109, 110, 125, 124), (108, 109, 124, 123), (119, 118, 133, 134), (114, 113, 128, 129), (107, 108, 123, 122), (118, 117, 132, 133), (117, 116, 131, 132), (115, 114, 129, 130), (116, 115, 130, 131), (106, 107, 122, 121), (111, 413, 126), (105, 106, 121, 120), (112, 105, 120, 127), (110, 111, 126, 125), (285, 119, 134), (125, 126, 141, 140), (285, 134, 149), (127, 120, 135, 142), (128, 127, 142, 143), (124, 125, 140, 139), (134, 133, 148, 149), (129, 128, 143, 144), (123, 124, 139, 138), (122, 123, 138, 137), (133, 132, 147, 148), (130, 129, 144, 145), (121, 122, 137, 136), (132, 131, 146, 147), (126, 413, 141), (131, 130, 145, 146), (120, 121, 136, 135), (146, 145, 160, 161), (135, 136, 151, 150), (141, 413, 156), (140, 141, 156, 155), (142, 135, 150, 157), (139, 140, 155, 154), (285, 149, 164), (149, 148, 163, 164), (143, 142, 157, 158), (144, 143, 158, 159), (138, 139, 154, 153), (148, 147, 162, 163), (145, 144, 159, 160), (137, 138, 153, 152), (136, 137, 152, 151), (147, 146, 161, 162), (160, 159, 174, 175), (152, 153, 168, 167), (162, 161, 176, 177), (161, 160, 175, 176), (151, 152, 167, 166), (150, 151, 166, 165), (156, 413, 171), (157, 150, 165, 172), (155, 156, 171, 170), (154, 155, 170, 169), (285, 164, 179), (158, 157, 172, 173), (153, 154, 169, 168), (164, 163, 178, 179), (163, 162, 177, 178), (159, 158, 173, 174), (179, 178, 193, 194), (174, 173, 188, 189), (167, 168, 183, 182), (178, 177, 192, 193), (177, 176, 191, 192), (175, 174, 189, 190), (176, 175, 190, 191), (166, 167, 182, 181), (171, 413, 186), (165, 166, 181, 180), (172, 165, 180, 187), (170, 171, 186, 185), (285, 179, 194), (173, 172, 187, 188), (169, 170, 185, 184), (168, 169, 184, 183), (187, 180, 195, 202), (188, 187, 202, 203), (184, 185, 200, 199), (194, 193, 208, 209), (189, 188, 203, 204), (183, 184, 199, 198), (182, 183, 198, 197), (193, 192, 207, 208), (190, 189, 204, 205), (181, 182, 197, 196), (192, 191, 206, 207), (186, 413, 201), (191, 190, 205, 206), (180, 181, 196, 195), (185, 186, 201, 200), (285, 194, 209), (200, 201, 216, 215), (202, 195, 210, 217), (199, 200, 215, 214), (285, 209, 224), (209, 208, 223, 224), (203, 202, 217, 218), (204, 203, 218, 219), (198, 199, 214, 213), (208, 207, 222, 223), (205, 204, 219, 220), (197, 198, 213, 212), (196, 197, 212, 211), (207, 206, 221, 222), (206, 205, 220, 221), (195, 196, 211, 210), (201, 413, 216), (221, 220, 235, 236), (211, 212, 227, 226), (210, 211, 226, 225), (216, 413, 231), (217, 210, 225, 232), (215, 216, 231, 230), (214, 215, 230, 229), (285, 224, 239), (218, 217, 232, 233), (213, 214, 229, 228), (224, 223, 238, 239), (223, 222, 237, 238), (219, 218, 233, 234), (220, 219, 234, 235), (212, 213, 228, 227), (222, 221, 236, 237), (227, 228, 243, 242), (238, 237, 252, 253), (237, 236, 251, 252), (235, 234, 249, 250), (236, 235, 250, 251), (226, 227, 242, 241), (231, 413, 246), (225, 226, 241, 240), (232, 225, 240, 247), (230, 231, 246, 245), (285, 239, 254), (233, 232, 247, 248), (229, 230, 245, 244), (228, 229, 244, 243), (239, 238, 253, 254), (234, 233, 248, 249), (249, 248, 263, 264), (243, 244, 259, 258), (242, 243, 258, 257), (253, 252, 267, 268), (250, 249, 264, 265), (241, 242, 257, 256), (252, 251, 266, 267), (246, 413, 261), (251, 250, 265, 266), (240, 241, 256, 255), (245, 246, 261, 260), (285, 254, 269), (247, 240, 255, 262), (248, 247, 262, 263), (244, 245, 260, 259), (254, 253, 268, 269), (259, 260, 275, 274), (285, 269, 284), (269, 268, 283, 284), (263, 262, 277, 278), (264, 263, 278, 279), (258, 259, 274, 273), (268, 267, 282, 283), (265, 264, 279, 280), (257, 258, 273, 272), (256, 257, 272, 271), (267, 266, 281, 282), (266, 265, 280, 281), (255, 256, 271, 270), (261, 413, 276), (260, 261, 276, 275), (262, 255, 270, 277), (277, 270, 286, 293), (275, 276, 292, 291), (274, 275, 291, 290), (285, 284, 300), (278, 277, 293, 294), (273, 274, 290, 289), (284, 283, 299, 300), (283, 282, 298, 299), (279, 278, 294, 295), (280, 279, 295, 296), (272, 273, 289, 288), (282, 281, 297, 298), (281, 280, 296, 297), (271, 272, 288, 287), (270, 271, 287, 286), (276, 413, 292), (297, 296, 311, 312), (287, 288, 303, 302), (292, 413, 307), (286, 287, 302, 301), (293, 286, 301, 308), (291, 292, 307, 306), (285, 300, 315), (294, 293, 308, 309), (290, 291, 306, 305), (289, 290, 305, 304), (300, 299, 314, 315), (295, 294, 309, 310), (288, 289, 304, 303), (299, 298, 313, 314), (298, 297, 312, 313), (296, 295, 310, 311), (314, 313, 328, 329), (311, 310, 325, 326), (302, 303, 318, 317), (313, 312, 327, 328), (307, 413, 322), (312, 311, 326, 327), (301, 302, 317, 316), (306, 307, 322, 321), (285, 315, 330), (308, 301, 316, 323), (309, 308, 323, 324), (305, 306, 321, 320), (315, 314, 329, 330), (310, 309, 324, 325), (304, 305, 320, 319), (303, 304, 319, 318), (324, 323, 338, 339), (325, 324, 339, 340), (319, 320, 335, 334), (329, 328, 343, 344), (326, 325, 340, 341), (318, 319, 334, 333), (317, 318, 333, 332), (328, 327, 342, 343), (327, 326, 341, 342), (316, 317, 332, 331), (322, 413, 337), (321, 322, 337, 336), (323, 316, 331, 338), (320, 321, 336, 335), (285, 330, 345), (330, 329, 344, 345), (335, 336, 351, 350), (285, 345, 360), (339, 338, 353, 354), (334, 335, 350, 349), (345, 344, 359, 360), (344, 343, 358, 359), (340, 339, 354, 355), (341, 340, 355, 356), (333, 334, 349, 348), (343, 342, 357, 358), (342, 341, 356, 357), (332, 333, 348, 347), (331, 332, 347, 346), (337, 413, 352), (338, 331, 346, 353), (336, 337, 352, 351), (346, 347, 362, 361), (353, 346, 361, 368), (351, 352, 367, 366), (285, 360, 375), (354, 353, 368, 369), (350, 351, 366, 365), (349, 350, 365, 364), (360, 359, 374, 375), (355, 354, 369, 370), (348, 349, 364, 363), (359, 358, 373, 374), (358, 357, 372, 373), (356, 355, 370, 371), (357, 356, 371, 372), (347, 348, 363, 362), (352, 413, 367), (362, 363, 378, 377), (373, 372, 387, 388), (367, 413, 382), (372, 371, 386, 387), (361, 362, 377, 376), (366, 367, 382, 381), (285, 375, 390), (368, 361, 376, 383), (369, 368, 383, 384), (365, 366, 381, 380), (375, 374, 389, 390), (370, 369, 384, 385), (364, 365, 380, 379), (363, 364, 379, 378), (374, 373, 388, 389), (371, 370, 385, 386), (386, 385, 400, 401), (378, 379, 394, 393), (377, 378, 393, 392), (388, 387, 402, 403), (387, 386, 401, 402), (376, 377, 392, 391), (382, 413, 397), (381, 382, 397, 396), (383, 376, 391, 398), (380, 381, 396, 395), (285, 390, 405), (390, 389, 404, 405), (384, 383, 398, 399), (385, 384, 399, 400), (379, 380, 395, 394), (389, 388, 403, 404), (394, 395, 410, 409), (405, 404, 420, 421), (404, 403, 419, 420), (400, 399, 415, 416), (401, 400, 416, 417), (393, 394, 409, 408), (403, 402, 418, 419), (402, 401, 417, 418), (392, 393, 408, 407), (391, 392, 407, 406), (397, 413, 412), (398, 391, 406, 414), (396, 397, 412, 411), (395, 396, 411, 410), (285, 405, 421), (399, 398, 414, 415), (285, 421, 436), (415, 414, 429, 430), (410, 411, 427, 426), (409, 410, 426, 425), (421, 420, 435, 436), (416, 415, 430, 431), (408, 409, 425, 424), (420, 419, 434, 435), (419, 418, 433, 434), (417, 416, 431, 432), (418, 417, 432, 433), (407, 408, 424, 423), (412, 413, 428), (406, 407, 423, 422), (414, 406, 422, 429), (411, 412, 428, 427), (422, 423, 438, 437), (427, 428, 443, 442), (285, 436, 451), (429, 422, 437, 444), (430, 429, 444, 445), (426, 427, 442, 441), (436, 435, 450, 451), (431, 430, 445, 446), (425, 426, 441, 440), (424, 425, 440, 439), (435, 434, 449, 450), (432, 431, 446, 447), (423, 424, 439, 438), (434, 433, 448, 449), (428, 413, 443), (433, 432, 447, 448), (449, 448, 463, 464), (448, 447, 462, 463), (437, 438, 453, 452), (443, 413, 458), (442, 443, 458, 457), (444, 437, 452, 459), (441, 442, 457, 456), (285, 451, 466), (451, 450, 465, 466), (445, 444, 459, 460), (446, 445, 460, 461), (440, 441, 456, 455), (450, 449, 464, 465), (447, 446, 461, 462), (439, 440, 455, 454), (438, 439, 454, 453), (461, 460, 475, 476), (462, 461, 476, 477), (454, 455, 470, 469), (464, 463, 478, 479), (463, 462, 477, 478), (453, 454, 469, 468), (452, 453, 468, 467), (458, 413, 473), (459, 452, 467, 474), (457, 458, 473, 472), (456, 457, 472, 471), (285, 466, 481), (460, 459, 474, 475), (455, 456, 471, 470), (466, 465, 480, 481), (465, 464, 479, 480), (470, 471, 4, 3), (481, 480, 13, 14), (476, 475, 8, 9), (469, 470, 3, 2), (480, 479, 12, 13), (479, 478, 11, 12), (477, 476, 9, 10), (478, 477, 10, 11), (468, 469, 2, 1), (473, 413, 6), (467, 468, 1, 0), (474, 467, 0, 7), (472, 473, 6, 5), (285, 481, 14), (475, 474, 7, 8), (471, 472, 5, 4)])
me_cube_001.materials.append(mat_material)
me_cube_001.use_remesh_preserve_volume = False
me_cube_001.use_remesh_preserve_attributes = False
me_cube_001.use_mirror_vertex_groups = False
me_cube_001.update()

# ---- objects
ob_cube_013 = bpy.data.objects.new('Cube.013', me_cube_014)
ob_cube_012 = bpy.data.objects.new('Cube.012', me_cube_013)
ob_cube_011 = bpy.data.objects.new('Cube.011', me_cube_012)
ob_cube_010 = bpy.data.objects.new('Cube.010', me_cube_011)
ob_cube_009 = bpy.data.objects.new('Cube.009', me_cube_010)
ob_cube_008 = bpy.data.objects.new('Cube.008', me_cube_009)
ob_cube_007 = bpy.data.objects.new('Cube.007', me_cube_008)
ob_cube_006 = bpy.data.objects.new('Cube.006', me_cube_007)
ob_cube_005 = bpy.data.objects.new('Cube.005', me_cube_006)
ob_cube_004 = bpy.data.objects.new('Cube.004', me_cube_005)
ob_cube_003 = bpy.data.objects.new('Cube.003', me_cube_004)
ob_cube_002 = bpy.data.objects.new('Cube.002', me_cube_003)
ob_cube_001 = bpy.data.objects.new('Cube.001', me_cube_002)
ob_cube = bpy.data.objects.new('Cube', me_cube)
ob_lamp = bpy.data.objects.new('Lamp', light_lamp)
ob_camera = bpy.data.objects.new('Camera', cam_camera)
ob_lod1 = bpy.data.objects.new('lod1', me_cube_001)

# ---- transforms, parenting, visibility, modifiers, constraints
ob_cube_013.location = (3.659, 5.753, 3.371)
ob_cube_013.lock_rotations_4d = False
ob_cube_013.empty_display_type = 'ARROWS'
ob_cube_013.lineart.crease_threshold = 0.0
ob_cube_012.location = (-9.518, 7.336, 5.485)
ob_cube_012.lock_rotations_4d = False
ob_cube_012.empty_display_type = 'ARROWS'
ob_cube_012.lineart.crease_threshold = 0.0
ob_cube_011.location = (-12.62, 7.606, 5.573)
ob_cube_011.lock_rotations_4d = False
ob_cube_011.empty_display_type = 'ARROWS'
ob_cube_011.lineart.crease_threshold = 0.0
ob_cube_010.location = (-12.8, 5.783, -1.74)
ob_cube_010.lock_rotations_4d = False
ob_cube_010.empty_display_type = 'ARROWS'
ob_cube_010.lineart.crease_threshold = 0.0
ob_cube_009.location = (-5.38, 2.203, -0.4484)
ob_cube_009.lock_rotations_4d = False
ob_cube_009.empty_display_type = 'ARROWS'
ob_cube_009.lineart.crease_threshold = 0.0
ob_cube_008.location = (-4.349, 6.921, 5.475)
ob_cube_008.lock_rotations_4d = False
ob_cube_008.empty_display_type = 'ARROWS'
ob_cube_008.lineart.crease_threshold = 0.0
ob_cube_007.location = (0.6166, 6.504, 5.394)
ob_cube_007.lock_rotations_4d = False
ob_cube_007.empty_display_type = 'ARROWS'
ob_cube_007.lineart.crease_threshold = 0.0
ob_cube_006.location = (-11.03, 11.46, 1.002)
ob_cube_006.lock_rotations_4d = False
ob_cube_006.empty_display_type = 'ARROWS'
ob_cube_006.lineart.crease_threshold = 0.0
ob_cube_005.location = (-7.124, 9.005, 1.83)
ob_cube_005.lock_rotations_4d = False
ob_cube_005.empty_display_type = 'ARROWS'
ob_cube_005.lineart.crease_threshold = 0.0
ob_cube_004.location = (-8.011, 7.408, 0.04971)
ob_cube_004.lock_rotations_4d = False
ob_cube_004.empty_display_type = 'ARROWS'
ob_cube_004.lineart.crease_threshold = 0.0
ob_cube_003.location = (-4.133, 5.925, 1.579)
ob_cube_003.lock_rotations_4d = False
ob_cube_003.empty_display_type = 'ARROWS'
ob_cube_003.lineart.crease_threshold = 0.0
ob_cube_002.location = (-0.2056, 2.293, 1.555)
ob_cube_002.lock_rotations_4d = False
ob_cube_002.empty_display_type = 'ARROWS'
ob_cube_002.lineart.crease_threshold = 0.0
ob_cube_001.location = (-2.443, 2.578, 0.2506)
ob_cube_001.lock_rotations_4d = False
ob_cube_001.empty_display_type = 'ARROWS'
ob_cube_001.lineart.crease_threshold = 0.0
ob_cube.location = (0.0, 0.0, 0.0)
ob_cube.lock_rotations_4d = False
ob_cube.empty_display_type = 'ARROWS'
ob_cube.lineart.crease_threshold = 0.0
ob_lamp.location = (4.076, 1.005, 5.904)
ob_lamp.rotation_euler = (0.6503, 0.05522, 1.866)
ob_lamp.lock_rotations_4d = False
ob_lamp.empty_display_type = 'ARROWS'
ob_lamp.color = (0.0, 0.0, 0.0, 0.0)
ob_lamp.lineart.crease_threshold = 0.0
ob_camera.location = (-6.509, -20.77, 8.767)
ob_camera.rotation_euler = (1.325, -6.918e-05, -0.07962)
ob_camera.lock_rotations_4d = False
ob_camera.empty_display_type = 'ARROWS'
ob_camera.color = (0.0, 0.0, 0.0, 0.0)
ob_camera.display_type = 'WIRE'
ob_camera.lineart.crease_threshold = 0.0
ob_lod1.location = (-8.345e-07, -7.153e-07, 8.345e-07)
ob_lod1.lock_rotations_4d = False
ob_lod1.empty_display_type = 'ARROWS'
ob_lod1.lineart.crease_threshold = 0.0

# ---- collection membership
col_collection_1.objects.link(ob_cube_013)
col_collection_1.objects.link(ob_cube_012)
col_collection_1.objects.link(ob_cube_011)
col_collection_1.objects.link(ob_cube_010)
col_collection_1.objects.link(ob_cube_009)
col_collection_1.objects.link(ob_cube_008)
col_collection_1.objects.link(ob_cube_007)
col_collection_1.objects.link(ob_cube_006)
col_collection_1.objects.link(ob_cube_005)
col_collection_1.objects.link(ob_cube_004)
col_collection_1.objects.link(ob_cube_003)
col_collection_1.objects.link(ob_cube_002)
col_collection_1.objects.link(ob_cube_001)
col_collection_1.objects.link(ob_cube)
col_collection_1.objects.link(ob_lamp)
col_collection_1.objects.link(ob_camera)
col_collection_11.objects.link(ob_lod1)

# ---- scene / render settings (as saved in the file)
scene.camera = ob_camera
scene.frame_start = 1; scene.frame_end = 250; scene.frame_set(1)
scene.render.engine = 'BLENDER_EEVEE_NEXT'
scene.render.resolution_percentage = 50
scene.render.dither_intensity = 0.0
scene.cycles.use_denoising = False
scene.cycles.samples = 128
scene.cycles.sampling_pattern = 'TABULATED_SOBOL'
scene.cycles.light_sampling_threshold = 0.0
scene.cycles.use_adaptive_sampling = False
scene.cycles.use_light_tree = False
scene.cycles.blur_glossy = 0.0
scene.cycles.sample_clamp_indirect = 0.0
scene.view_settings.view_transform = 'Standard'
bpy.context.view_layer.update()
